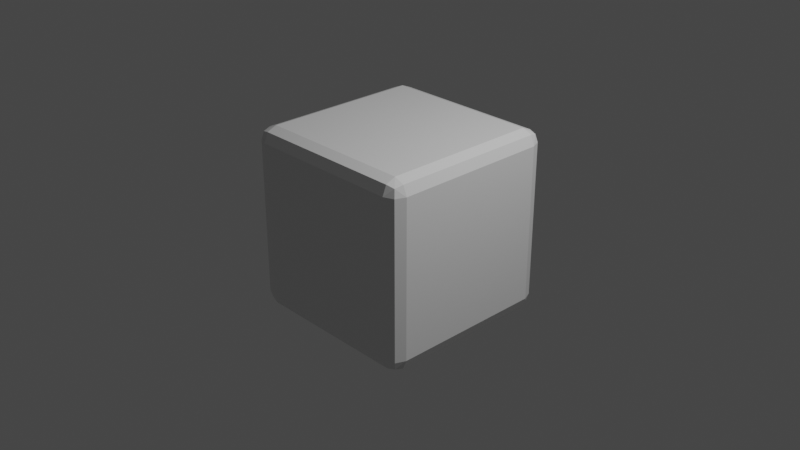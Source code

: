 # Source: corner.blend  (saved by Blender 2.82.7; exported with 4.5.12 LTS)
import bpy
from mathutils import Matrix  # noqa: F401  (used for matrix-valued properties, if any)

bpy.ops.wm.read_factory_settings(use_empty=True)
scene = bpy.context.scene
scene.name = 'Scene'

# ---- collections
col_collection = bpy.data.collections.new('Collection'); scene.collection.children.link(col_collection)

# ---- materials (node trees are filled in below, after node groups)
mat_material = bpy.data.materials.new('Material')
mat_material.alpha_threshold = 0.0
mat_material.use_transparent_shadow = False
mat_material.line_color = (0.0, 0.0, 0.0, 1.0)

# ---- material node trees
mat_material.use_nodes = True; mat_material.node_tree.nodes.clear()
_N = mat_material.node_tree.nodes; _L = mat_material.node_tree.links
n0 = _N.new('ShaderNodeOutputMaterial'); n0.name = 'Material Output'; n0.location = (300, 300)
n1 = _N.new('ShaderNodeBsdfPrincipled'); n1.name = 'Principled BSDF'; n1.location = (10, 300)
n1.distribution = 'GGX'
n1.subsurface_method = 'BURLEY'
n1.inputs[2].default_value = 0.4
n1.inputs[3].default_value = 1.45
n1.inputs[27].default_value = (0.0, 0.0, 0.0, 1.0)
n1.inputs[28].default_value = 1.0
_L.new(n1.outputs[0], n0.inputs[0])
n0.is_active_output = True

# ---- world
world_world = bpy.data.worlds.new('World'); scene.world = world_world
world_world.use_nodes = True; world_world.node_tree.nodes.clear()
_N = world_world.node_tree.nodes; _L = world_world.node_tree.links
n0 = _N.new('ShaderNodeOutputWorld'); n0.name = 'World Output'; n0.location = (300, 300)
n1 = _N.new('ShaderNodeBackground'); n1.name = 'Background'; n1.location = (10, 300)
n1.inputs[0].default_value = (0.05088, 0.05088, 0.05088, 1.0)
_L.new(n1.outputs[0], n0.inputs[0])
n0.is_active_output = True
world_world.color = (0.05088, 0.05088, 0.05088)
world_world.use_sun_shadow = False
world_world.sun_shadow_jitter_overblur = 0.0

# ---- cameras
cam_camera = bpy.data.cameras.new('Camera')
cam_camera.clip_end = 100.0
cam_camera.ortho_scale = 7.314

# ---- lights
light_light = bpy.data.lights.new('Light', 'POINT')
light_light.transmission_factor = 0.0
light_light.energy = 1000.0
light_light.shadow_soft_size = 0.1
light_light.shadow_maximum_resolution = 0.006
light_light.use_absolute_resolution = True

# ---- meshes
me_cube = bpy.data.meshes.new('Cube')
me_cube.from_pydata([(0.85, 1.0, 0.85), (0.85, 0.85, 1.0), (1.0, 0.85, 0.85), (0.85, 0.9561, 0.9561), (0.9366, 0.9366, 0.9366), (0.9561, 0.85, 0.9561), (0.9561, 0.9561, 0.85), (0.85, 0.85, -1.0), (0.85, 1.0, -0.85), (1.0, 0.85, -0.85), (0.85, 0.9561, -0.9561), (0.9366, 0.9366, -0.9366), (0.9561, 0.9561, -0.85), (0.9561, 0.85, -0.9561), (1.0, -0.85, 0.85), (0.85, -0.85, 1.0), (0.85, -1.0, 0.85), (0.9561, -0.85, 0.9561), (0.9366, -0.9366, 0.9366), (0.85, -0.9561, 0.9561), (0.9561, -0.9561, 0.85), (1.0, -0.85, -0.85), (0.85, -1.0, -0.85), (0.85, -0.85, -1.0), (0.9561, -0.9561, -0.85), (0.9366, -0.9366, -0.9366), (0.85, -0.9561, -0.9561), (0.9561, -0.85, -0.9561), (-0.85, 1.0, 0.85), (-1.0, 0.85, 0.85), (-0.85, 0.85, 1.0), (-0.9561, 0.9561, 0.85), (-0.9366, 0.9366, 0.9366), (-0.9561, 0.85, 0.9561), (-0.85, 0.9561, 0.9561), (-1.0, 0.85, -0.85), (-0.85, 1.0, -0.85), (-0.85, 0.85, -1.0), (-0.9561, 0.9561, -0.85), (-0.9366, 0.9366, -0.9366), (-0.85, 0.9561, -0.9561), (-0.9561, 0.85, -0.9561), (-1.0, -0.85, 0.85), (-0.85, -1.0, 0.85), (-0.85, -0.85, 1.0), (-0.9561, -0.9561, 0.85), (-0.9366, -0.9366, 0.9366), (-0.85, -0.9561, 0.9561), (-0.9561, -0.85, 0.9561), (-0.85, -0.85, -1.0), (-0.85, -1.0, -0.85), (-1.0, -0.85, -0.85), (-0.85, -0.9561, -0.9561), (-0.9366, -0.9366, -0.9366), (-0.9561, -0.9561, -0.85), (-0.9561, -0.85, -0.9561)], [], [(7, 49, 37), (42, 35, 51), (16, 50, 22), (30, 15, 1), (2, 21, 9), (0, 4, 6), (1, 4, 3), (2, 4, 5), (7, 11, 13), (8, 11, 10), (9, 11, 12), (14, 18, 20), (15, 18, 17), (16, 18, 19), (21, 25, 27), (22, 25, 24), (23, 25, 26), (28, 32, 34), (29, 32, 31), (30, 32, 33), (35, 39, 41), (36, 39, 38), (37, 39, 40), (42, 46, 48), (43, 46, 45), (44, 46, 47), (49, 53, 55), (50, 53, 52), (51, 53, 54), (49, 41, 37), (55, 35, 41), (37, 10, 7), (40, 8, 10), (9, 6, 2), (12, 0, 6), (43, 54, 50), (45, 51, 54), (22, 20, 16), (24, 14, 20), (36, 31, 28), (38, 29, 31), (44, 19, 15), (47, 16, 19), (15, 5, 1), (17, 2, 5), (23, 52, 49), (26, 50, 52), (30, 48, 44), (33, 42, 48), (1, 34, 30), (3, 28, 34), (7, 27, 23), (13, 21, 27), (28, 8, 36), (7, 23, 49), (42, 29, 35), (16, 43, 50), (30, 44, 15), (2, 14, 21), (0, 3, 4), (1, 5, 4), (2, 6, 4), (7, 10, 11), (8, 12, 11), (9, 13, 11), (14, 17, 18), (15, 19, 18), (16, 20, 18), (21, 24, 25), (22, 26, 25), (23, 27, 25), (28, 31, 32), (29, 33, 32), (30, 34, 32), (35, 38, 39), (36, 40, 39), (37, 41, 39), (42, 45, 46), (43, 47, 46), (44, 48, 46), (49, 52, 53), (50, 54, 53), (51, 55, 53), (49, 55, 41), (55, 51, 35), (37, 40, 10), (40, 36, 8), (9, 12, 6), (12, 8, 0), (43, 45, 54), (45, 42, 51), (22, 24, 20), (24, 21, 14), (36, 38, 31), (38, 35, 29), (44, 47, 19), (47, 43, 16), (15, 17, 5), (17, 14, 2), (23, 26, 52), (26, 22, 50), (30, 33, 48), (33, 29, 42), (1, 3, 34), (3, 0, 28), (7, 13, 27), (13, 9, 21), (28, 0, 8)])
_uv = me_cube.uv_layers.new(name='UVMap')
_uv.uv.foreach_set('vector', [0.3563, 0.5188, 0.1438, 0.7313, 0.1437, 0.5188, 0.6063, 0.01875, 0.3938, 0.2313, 0.3938, 0.01875, 0.6063, 0.7688, 0.3938, 0.9813, 0.3938, 0.7688, 0.8563, 0.5188, 0.6438, 0.7313, 0.6438, 0.5188, 0.6063, 0.5188, 0.3938, 0.7313, 0.3938, 0.5188, 0.6063, 0.4813, 0.6224, 0.5, 0.6062, 0.5, 0.6438, 0.5188, 0.6224, 0.5, 0.6438, 0.5, 0.6063, 0.5188, 0.6224, 0.5, 0.625, 0.5188, 0.3563, 0.5188, 0.375, 0.5026, 0.375, 0.5188, 0.3938, 0.4813, 0.375, 0.5026, 0.375, 0.4812, 0.3938, 0.5188, 0.375, 0.5026, 0.3938, 0.5, 0.6063, 0.7313, 0.625, 0.7474, 0.6062, 0.75, 0.6438, 0.7313, 0.625, 0.7474, 0.625, 0.7313, 0.6063, 0.7688, 0.625, 0.7474, 0.625, 0.7688, 0.3938, 0.7313, 0.3776, 0.75, 0.375, 0.7313, 0.3938, 0.7688, 0.3776, 0.75, 0.3938, 0.75, 0.3563, 0.7313, 0.3776, 0.75, 0.3563, 0.75, 0.6063, 0.2688, 0.6171, 0.25, 0.625, 0.2688, 0.6063, 0.2313, 0.625, 0.2421, 0.6062, 0.25, 0.8563, 0.5188, 0.8671, 0.5, 0.875, 0.5188, 0.3938, 0.2313, 0.3829, 0.25, 0.375, 0.2313, 0.3938, 0.2688, 0.375, 0.2579, 0.3938, 0.25, 0.1437, 0.5188, 0.125, 0.5079, 0.1437, 0.5, 0.6063, 0.01875, 0.6171, 0.0, 0.625, 0.01875, 0.6063, 0.9813, 0.625, 0.9921, 0.6062, 1.0, 0.8563, 0.7313, 0.875, 0.7421, 0.8562, 0.75, 0.1438, 0.7313, 0.1329, 0.75, 0.125, 0.7313, 0.3938, 0.9813, 0.3829, 1.0, 0.375, 0.9812, 0.3938, 0.01875, 0.375, 0.007925, 0.3938, 0.0, 0.1438, 0.7313, 0.125, 0.5188, 0.1437, 0.5188, 0.375, 0.01875, 0.3938, 0.2313, 0.375, 0.2313, 0.1437, 0.5188, 0.3563, 0.5, 0.3563, 0.5188, 0.375, 0.2688, 0.3938, 0.4813, 0.375, 0.4812, 0.3938, 0.5188, 0.6062, 0.5, 0.6063, 0.5188, 0.3938, 0.5, 0.6063, 0.4813, 0.6062, 0.5, 0.6063, 0.9813, 0.3938, 1.0, 0.3938, 0.9813, 0.6062, 0.0, 0.3938, 0.01875, 0.3938, 0.0, 0.3938, 0.7688, 0.6062, 0.75, 0.6063, 0.7688, 0.3938, 0.75, 0.6063, 0.7313, 0.6062, 0.75, 0.3938, 0.2688, 0.6062, 0.25, 0.6063, 0.2688, 0.3938, 0.25, 0.6063, 0.2313, 0.6062, 0.25, 0.8563, 0.7313, 0.6438, 0.75, 0.6438, 0.7313, 0.625, 0.9812, 0.6063, 0.7688, 0.625, 0.7688, 0.6438, 0.7313, 0.625, 0.5188, 0.6438, 0.5188, 0.625, 0.7313, 0.6063, 0.5188, 0.625, 0.5188, 0.3563, 0.7313, 0.1437, 0.75, 0.1438, 0.7313, 0.375, 0.7688, 0.3938, 0.9813, 0.375, 0.9812, 0.8563, 0.5188, 0.875, 0.7313, 0.8563, 0.7313, 0.625, 0.2313, 0.6063, 0.01875, 0.625, 0.01875, 0.6438, 0.5188, 0.8562, 0.5, 0.8563, 0.5188, 0.625, 0.4812, 0.6063, 0.2688, 0.625, 0.2688, 0.3563, 0.5188, 0.375, 0.7313, 0.3563, 0.7313, 0.375, 0.5188, 0.3938, 0.7313, 0.375, 0.7313, 0.6063, 0.2688, 0.3938, 0.4813, 0.3938, 0.2688, 0.3563, 0.5188, 0.3563, 0.7313, 0.1438, 0.7313, 0.6063, 0.01875, 0.6063, 0.2313, 0.3938, 0.2313, 0.6063, 0.7688, 0.6063, 0.9813, 0.3938, 0.9813, 0.8563, 0.5188, 0.8563, 0.7313, 0.6438, 0.7313, 0.6063, 0.5188, 0.6063, 0.7313, 0.3938, 0.7313, 0.6063, 0.4813, 0.625, 0.4812, 0.6224, 0.5, 0.6438, 0.5188, 0.625, 0.5188, 0.6224, 0.5, 0.6063, 0.5188, 0.6062, 0.5, 0.6224, 0.5, 0.3563, 0.5188, 0.3563, 0.5, 0.375, 0.5026, 0.3938, 0.4813, 0.3938, 0.5, 0.375, 0.5026, 0.3938, 0.5188, 0.375, 0.5188, 0.375, 0.5026, 0.6063, 0.7313, 0.625, 0.7313, 0.625, 0.7474, 0.6438, 0.7313, 0.6438, 0.75, 0.625, 0.7474, 0.6063, 0.7688, 0.6062, 0.75, 0.625, 0.7474, 0.3938, 0.7313, 0.3938, 0.75, 0.3776, 0.75, 0.3938, 0.7688, 0.375, 0.7688, 0.3776, 0.75, 0.3563, 0.7313, 0.375, 0.7313, 0.3776, 0.75, 0.6063, 0.2688, 0.6062, 0.25, 0.6171, 0.25, 0.6063, 0.2313, 0.625, 0.2313, 0.625, 0.2421, 0.8563, 0.5188, 0.8562, 0.5, 0.8671, 0.5, 0.3938, 0.2313, 0.3938, 0.25, 0.3829, 0.25, 0.3938, 0.2688, 0.375, 0.2688, 0.375, 0.2579, 0.1437, 0.5188, 0.125, 0.5188, 0.125, 0.5079, 0.6063, 0.01875, 0.6062, 0.0, 0.6171, 0.0, 0.6063, 0.9813, 0.625, 0.9812, 0.625, 0.9921, 0.8563, 0.7313, 0.875, 0.7313, 0.875, 0.7421, 0.1438, 0.7313, 0.1437, 0.75, 0.1329, 0.75, 0.3938, 0.9813, 0.3938, 1.0, 0.3829, 1.0, 0.3938, 0.01875, 0.375, 0.01875, 0.375, 0.007925, 0.1438, 0.7313, 0.125, 0.7313, 0.125, 0.5188, 0.375, 0.01875, 0.3938, 0.01875, 0.3938, 0.2313, 0.1437, 0.5188, 0.1437, 0.5, 0.3563, 0.5, 0.375, 0.2688, 0.3938, 0.2688, 0.3938, 0.4813, 0.3938, 0.5188, 0.3938, 0.5, 0.6062, 0.5, 0.3938, 0.5, 0.3938, 0.4813, 0.6063, 0.4813, 0.6063, 0.9813, 0.6062, 1.0, 0.3938, 1.0, 0.6062, 0.0, 0.6063, 0.01875, 0.3938, 0.01875, 0.3938, 0.7688, 0.3938, 0.75, 0.6062, 0.75, 0.3938, 0.75, 0.3938, 0.7313, 0.6063, 0.7313, 0.3938, 0.2688, 0.3938, 0.25, 0.6062, 0.25, 0.3938, 0.25, 0.3938, 0.2313, 0.6063, 0.2313, 0.8563, 0.7313, 0.8562, 0.75, 0.6438, 0.75, 0.625, 0.9812, 0.6063, 0.9813, 0.6063, 0.7688, 0.6438, 0.7313, 0.625, 0.7313, 0.625, 0.5188, 0.625, 0.7313, 0.6063, 0.7313, 0.6063, 0.5188, 0.3563, 0.7313, 0.3563, 0.75, 0.1437, 0.75, 0.375, 0.7688, 0.3938, 0.7688, 0.3938, 0.9813, 0.8563, 0.5188, 0.875, 0.5188, 0.875, 0.7313, 0.625, 0.2313, 0.6063, 0.2313, 0.6063, 0.01875, 0.6438, 0.5188, 0.6438, 0.5, 0.8562, 0.5, 0.625, 0.4812, 0.6063, 0.4813, 0.6063, 0.2688, 0.3563, 0.5188, 0.375, 0.5188, 0.375, 0.7313, 0.375, 0.5188, 0.3938, 0.5188, 0.3938, 0.7313, 0.6063, 0.2688, 0.6063, 0.4813, 0.3938, 0.4813])
_ca = me_cube.color_attributes.new('Col', 'BYTE_COLOR', 'CORNER')
_ca.data.foreach_set('color', [0.0003035, 0.0003035, 0.0003035, 1.0, 0.0006071, 0.0006071, 0.0006071, 1.0, 0.0, 0.0, 0.0, 1.0, 0.0, 0.0, 0.0, 1.0, 0.0, 0.0, 0.0, 1.0, 0.0, 0.0, 0.0, 1.0, 0.0006071, 1.0, 0.0, 1.0, 0.0006071, 1.0, 0.0003035, 1.0, 0.0006071, 1.0, 0.0, 1.0, 1.0, 1.0, 1.0, 1.0, 1.0, 1.0, 1.0, 1.0, 1.0, 1.0, 1.0, 1.0, 1.0, 0.0, 0.001214, 1.0, 1.0, 0.0, 0.001214, 1.0, 1.0, 0.001214, 0.001518, 1.0, 0.0, 0.0, 0.0, 1.0, 0.007499, 0.008023, 1.0, 1.0, 0.0, 0.001821, 1.0, 1.0, 1.0, 1.0, 1.0, 1.0, 0.007499, 0.008023, 1.0, 1.0, 0.0, 0.001821, 1.0, 1.0, 1.0, 0.0, 0.001214, 1.0, 0.007499, 0.008023, 1.0, 1.0, 0.0, 0.001821, 1.0, 1.0, 0.0003035, 0.0003035, 0.0003035, 1.0, 0.0, 0.001821, 1.0, 1.0, 0.0, 0.001821, 1.0, 1.0, 0.0, 0.0, 0.0, 1.0, 0.0, 0.001821, 1.0, 1.0, 0.0, 0.0, 0.0, 1.0, 1.0, 0.001214, 0.001518, 1.0, 0.0, 0.001821, 1.0, 1.0, 0.0006071, 0.002125, 1.0, 1.0, 1.0, 0.0, 0.001214, 1.0, 0.0, 0.001821, 1.0, 1.0, 0.0, 0.001821, 1.0, 1.0, 1.0, 1.0, 1.0, 1.0, 0.0, 0.001821, 1.0, 1.0, 0.0, 0.001821, 1.0, 1.0, 0.0006071, 1.0, 0.0, 1.0, 0.0, 0.001821, 1.0, 1.0, 0.0, 0.001821, 1.0, 1.0, 1.0, 0.0, 0.001214, 1.0, 0.0, 0.001821, 1.0, 1.0, 0.0, 0.001821, 1.0, 1.0, 0.0006071, 1.0, 0.0, 1.0, 0.0, 0.001821, 1.0, 1.0, 0.0, 0.001821, 1.0, 1.0, 0.0, 0.0, 0.0, 1.0, 0.0, 0.001821, 1.0, 1.0, 0.0, 0.001821, 1.0, 1.0, 0.0, 0.0, 0.0, 1.0, 0.0, 0.001821, 1.0, 1.0, 0.0, 0.001821, 1.0, 1.0, 0.0, 0.0, 0.0, 1.0, 0.0, 0.001821, 1.0, 1.0, 0.0003035, 0.0003035, 0.0003035, 1.0, 1.0, 1.0, 1.0, 1.0, 0.0, 0.001821, 1.0, 1.0, 0.0, 0.001821, 1.0, 1.0, 0.0, 0.0, 0.0, 1.0, 0.0, 0.0, 0.0, 1.0, 0.0, 0.0, 0.0, 1.0, 0.0, 0.0, 0.0, 1.0, 0.0, 0.0, 0.0, 1.0, 0.0, 0.0, 0.0, 1.0, 0.0, 0.0, 0.0, 1.0, 0.0, 0.0, 0.0, 1.0, 0.0, 0.0, 0.0, 1.0, 0.0, 0.0, 0.0, 1.0, 0.0, 0.001821, 1.0, 1.0, 0.0, 0.001821, 1.0, 1.0, 0.0006071, 1.0, 0.0, 1.0, 0.0, 0.001821, 1.0, 1.0, 0.0, 0.001821, 1.0, 1.0, 1.0, 1.0, 1.0, 1.0, 0.0, 0.001821, 1.0, 1.0, 0.0, 0.001821, 1.0, 1.0, 0.0006071, 0.0006071, 0.0006071, 1.0, 0.002125, 0.003035, 1.0, 1.0, 0.0, 0.0, 0.0, 1.0, 0.0006071, 1.0, 0.0003035, 1.0, 0.002125, 0.003035, 1.0, 1.0, 0.0, 0.001821, 1.0, 1.0, 0.0, 0.0, 0.0, 1.0, 0.002125, 0.003035, 1.0, 1.0, 0.0, 0.001821, 1.0, 1.0, 0.0006071, 0.0006071, 0.0006071, 1.0, 0.0, 0.0, 0.0, 1.0, 0.0, 0.0, 0.0, 1.0, 0.0, 0.0, 0.0, 1.0, 0.0, 0.0, 0.0, 1.0, 0.0, 0.0, 0.0, 1.0, 0.0, 0.0, 0.0, 1.0, 0.0, 0.0, 0.0, 1.0, 0.0003035, 0.0003035, 0.0003035, 1.0, 0.0, 0.0, 0.0, 1.0, 0.0, 0.0, 0.0, 1.0, 0.0, 0.0, 0.0, 1.0, 1.0, 0.001214, 0.001518, 1.0, 0.0, 0.001821, 1.0, 1.0, 1.0, 0.0, 0.001214, 1.0, 0.0006071, 0.002125, 1.0, 1.0, 0.0, 0.0, 0.0, 1.0, 0.0, 0.001821, 1.0, 1.0, 0.0006071, 1.0, 0.0, 1.0, 0.0, 0.001821, 1.0, 1.0, 0.0006071, 1.0, 0.0003035, 1.0, 0.0, 0.001821, 1.0, 1.0, 0.0, 0.0, 0.0, 1.0, 0.0, 0.001821, 1.0, 1.0, 0.0006071, 1.0, 0.0, 1.0, 0.0, 0.001821, 1.0, 1.0, 0.0006071, 1.0, 0.0, 1.0, 0.0, 0.001821, 1.0, 1.0, 1.0, 0.0, 0.001214, 1.0, 0.0, 0.001821, 1.0, 1.0, 0.0, 0.0, 0.0, 1.0, 0.0003035, 0.0003035, 0.0003035, 1.0, 0.0, 0.0, 0.0, 1.0, 0.0, 0.0, 0.0, 1.0, 0.0, 0.0, 0.0, 1.0, 0.0003035, 0.0003035, 0.0003035, 1.0, 1.0, 1.0, 1.0, 1.0, 0.0, 0.001821, 1.0, 1.0, 1.0, 1.0, 1.0, 1.0, 0.0, 0.001821, 1.0, 1.0, 0.0006071, 1.0, 0.0, 1.0, 0.0, 0.001821, 1.0, 1.0, 1.0, 1.0, 1.0, 1.0, 0.0, 0.001821, 1.0, 1.0, 1.0, 1.0, 1.0, 1.0, 0.0, 0.001821, 1.0, 1.0, 1.0, 0.0, 0.001214, 1.0, 0.0, 0.001821, 1.0, 1.0, 0.0, 0.0, 0.0, 1.0, 0.0, 0.001821, 1.0, 1.0, 0.0006071, 0.0006071, 0.0006071, 1.0, 0.0, 0.001821, 1.0, 1.0, 0.0006071, 1.0, 0.0003035, 1.0, 0.0, 0.001821, 1.0, 1.0, 1.0, 1.0, 1.0, 1.0, 0.0, 0.001821, 1.0, 1.0, 1.0, 1.0, 1.0, 1.0, 0.0, 0.001821, 1.0, 1.0, 0.0, 0.0, 0.0, 1.0, 0.0, 0.001821, 1.0, 1.0, 1.0, 1.0, 1.0, 1.0, 0.0, 0.001821, 1.0, 1.0, 1.0, 1.0, 1.0, 1.0, 0.0, 0.001821, 1.0, 1.0, 0.0, 0.0, 0.0, 1.0, 0.0, 0.001821, 1.0, 1.0, 0.0003035, 0.0003035, 0.0003035, 1.0, 0.0, 0.001821, 1.0, 1.0, 0.0, 0.0, 0.0, 1.0, 0.0, 0.001821, 1.0, 1.0, 1.0, 0.0, 0.001214, 1.0, 0.0, 0.001821, 1.0, 1.0, 0.0, 0.0, 0.0, 1.0, 0.0, 0.0, 0.0, 1.0, 0.0, 0.0, 0.0, 1.0, 0.0003035, 0.0003035, 0.0003035, 1.0, 0.0, 0.0, 0.0, 1.0, 0.0006071, 0.0006071, 0.0006071, 1.0, 0.0, 0.0, 0.0, 1.0, 0.0, 0.0, 0.0, 1.0, 0.0, 0.0, 0.0, 1.0, 0.0006071, 1.0, 0.0, 1.0, 0.0006071, 1.0, 0.0, 1.0, 0.0006071, 1.0, 0.0003035, 1.0, 1.0, 1.0, 1.0, 1.0, 1.0, 1.0, 1.0, 1.0, 1.0, 1.0, 1.0, 1.0, 1.0, 0.0, 0.001214, 1.0, 1.0, 0.0, 0.001214, 1.0, 1.0, 0.0, 0.001214, 1.0, 0.0, 0.0, 0.0, 1.0, 0.0, 0.001821, 1.0, 1.0, 0.007499, 0.008023, 1.0, 1.0, 1.0, 1.0, 1.0, 1.0, 0.0, 0.001821, 1.0, 1.0, 0.007499, 0.008023, 1.0, 1.0, 1.0, 0.0, 0.001214, 1.0, 0.0, 0.001821, 1.0, 1.0, 0.007499, 0.008023, 1.0, 1.0, 0.0003035, 0.0003035, 0.0003035, 1.0, 0.0, 0.0, 0.0, 1.0, 0.0, 0.001821, 1.0, 1.0, 0.0, 0.0, 0.0, 1.0, 0.0006071, 0.002125, 1.0, 1.0, 0.0, 0.001821, 1.0, 1.0, 1.0, 0.001214, 0.001518, 1.0, 0.0, 0.001821, 1.0, 1.0, 0.0, 0.001821, 1.0, 1.0, 1.0, 0.0, 0.001214, 1.0, 0.0, 0.001821, 1.0, 1.0, 0.0, 0.001821, 1.0, 1.0, 1.0, 1.0, 1.0, 1.0, 0.0, 0.001821, 1.0, 1.0, 0.0, 0.001821, 1.0, 1.0, 0.0006071, 1.0, 0.0, 1.0, 0.0, 0.001821, 1.0, 1.0, 0.0, 0.001821, 1.0, 1.0, 1.0, 0.0, 0.001214, 1.0, 0.0, 0.001821, 1.0, 1.0, 0.0, 0.001821, 1.0, 1.0, 0.0006071, 1.0, 0.0, 1.0, 0.0, 0.001821, 1.0, 1.0, 0.0, 0.001821, 1.0, 1.0, 0.0, 0.0, 0.0, 1.0, 0.0, 0.001821, 1.0, 1.0, 0.0, 0.001821, 1.0, 1.0, 0.0, 0.0, 0.0, 1.0, 0.0003035, 0.0003035, 0.0003035, 1.0, 0.0, 0.001821, 1.0, 1.0, 0.0, 0.0, 0.0, 1.0, 0.0, 0.001821, 1.0, 1.0, 0.0, 0.001821, 1.0, 1.0, 1.0, 1.0, 1.0, 1.0, 0.0, 0.001821, 1.0, 1.0, 0.0, 0.001821, 1.0, 1.0, 0.0, 0.0, 0.0, 1.0, 0.0, 0.0, 0.0, 1.0, 0.0, 0.0, 0.0, 1.0, 0.0, 0.0, 0.0, 1.0, 0.0, 0.0, 0.0, 1.0, 0.0, 0.0, 0.0, 1.0, 0.0, 0.0, 0.0, 1.0, 0.0, 0.0, 0.0, 1.0, 0.0, 0.0, 0.0, 1.0, 0.0, 0.0, 0.0, 1.0, 0.0, 0.001821, 1.0, 1.0, 0.0, 0.001821, 1.0, 1.0, 0.0006071, 1.0, 0.0, 1.0, 0.0, 0.001821, 1.0, 1.0, 0.0, 0.001821, 1.0, 1.0, 1.0, 1.0, 1.0, 1.0, 0.0, 0.001821, 1.0, 1.0, 0.0, 0.001821, 1.0, 1.0, 0.0006071, 0.0006071, 0.0006071, 1.0, 0.0, 0.001821, 1.0, 1.0, 0.002125, 0.003035, 1.0, 1.0, 0.0006071, 1.0, 0.0003035, 1.0, 0.0, 0.001821, 1.0, 1.0, 0.002125, 0.003035, 1.0, 1.0, 0.0, 0.0, 0.0, 1.0, 0.0, 0.0, 0.0, 1.0, 0.002125, 0.003035, 1.0, 1.0, 0.0006071, 0.0006071, 0.0006071, 1.0, 0.0, 0.0, 0.0, 1.0, 0.0, 0.0, 0.0, 1.0, 0.0, 0.0, 0.0, 1.0, 0.0, 0.0, 0.0, 1.0, 0.0, 0.0, 0.0, 1.0, 0.0, 0.0, 0.0, 1.0, 0.0, 0.0, 0.0, 1.0, 0.0, 0.0, 0.0, 1.0, 0.0, 0.0, 0.0, 1.0, 0.0, 0.0, 0.0, 1.0, 0.0, 0.0, 0.0, 1.0, 1.0, 0.001214, 0.001518, 1.0, 0.0006071, 0.002125, 1.0, 1.0, 0.0, 0.001821, 1.0, 1.0, 0.0006071, 0.002125, 1.0, 1.0, 0.0, 0.0, 0.0, 1.0, 0.0, 0.0, 0.0, 1.0, 0.0006071, 1.0, 0.0, 1.0, 0.0, 0.001821, 1.0, 1.0, 0.0, 0.001821, 1.0, 1.0, 0.0, 0.001821, 1.0, 1.0, 0.0, 0.0, 0.0, 1.0, 0.0, 0.0, 0.0, 1.0, 0.0006071, 1.0, 0.0, 1.0, 0.0, 0.001821, 1.0, 1.0, 0.0, 0.001821, 1.0, 1.0, 0.0, 0.001821, 1.0, 1.0, 1.0, 0.0, 0.001214, 1.0, 1.0, 0.0, 0.001214, 1.0, 0.0, 0.0, 0.0, 1.0, 0.0, 0.0, 0.0, 1.0, 0.0003035, 0.0003035, 0.0003035, 1.0, 0.0, 0.0, 0.0, 1.0, 0.0, 0.0, 0.0, 1.0, 0.0, 0.0, 0.0, 1.0, 1.0, 1.0, 1.0, 1.0, 0.0, 0.001821, 1.0, 1.0, 0.0, 0.001821, 1.0, 1.0, 0.0, 0.001821, 1.0, 1.0, 0.0006071, 1.0, 0.0, 1.0, 0.0006071, 1.0, 0.0, 1.0, 1.0, 1.0, 1.0, 1.0, 0.0, 0.001821, 1.0, 1.0, 0.0, 0.001821, 1.0, 1.0, 0.0, 0.001821, 1.0, 1.0, 1.0, 0.0, 0.001214, 1.0, 1.0, 0.0, 0.001214, 1.0, 0.0, 0.0, 0.0, 1.0, 0.0, 0.001821, 1.0, 1.0, 0.0, 0.001821, 1.0, 1.0, 0.0, 0.001821, 1.0, 1.0, 0.0006071, 1.0, 0.0, 1.0, 0.0006071, 1.0, 0.0003035, 1.0, 1.0, 1.0, 1.0, 1.0, 0.0, 0.001821, 1.0, 1.0, 0.0, 0.001821, 1.0, 1.0, 0.0, 0.001821, 1.0, 1.0, 0.0, 0.0, 0.0, 1.0, 0.0, 0.0, 0.0, 1.0, 1.0, 1.0, 1.0, 1.0, 0.0, 0.001821, 1.0, 1.0, 0.0, 0.001821, 1.0, 1.0, 0.0, 0.001821, 1.0, 1.0, 0.0, 0.0, 0.0, 1.0, 0.0, 0.0, 0.0, 1.0, 0.0003035, 0.0003035, 0.0003035, 1.0, 0.0, 0.001821, 1.0, 1.0, 0.0, 0.001821, 1.0, 1.0, 0.0, 0.001821, 1.0, 1.0, 1.0, 0.001214, 0.001518, 1.0, 1.0, 0.0, 0.001214, 1.0, 0.0, 0.0, 0.0, 1.0, 0.0, 0.0, 0.0, 1.0, 0.0, 0.0, 0.0, 1.0])
me_cube.materials.append(mat_material)
me_cube.use_remesh_preserve_volume = False
me_cube.use_remesh_preserve_attributes = False
me_cube.use_mirror_vertex_groups = False
me_cube.use_paint_bone_selection = False
me_cube.use_paint_mask_vertex = True
me_cube.update()

# ---- objects
ob_corner = bpy.data.objects.new('corner', me_cube)
ob_light = bpy.data.objects.new('Light', light_light)
ob_camera = bpy.data.objects.new('Camera', cam_camera)

# ---- transforms, parenting, visibility, modifiers, constraints
ob_corner.location = (0.0, 0.0, 0.0)
ob_corner.lock_rotations_4d = False
ob_corner.empty_display_type = 'ARROWS'
ob_corner.lineart.crease_threshold = 0.0
ob_light.location = (4.076, 1.005, 5.904)
ob_light.rotation_euler = (0.6503, 0.05522, 1.866)
ob_light.lock_rotations_4d = False
ob_light.empty_display_type = 'ARROWS'
ob_light.color = (0.0, 0.0, 0.0, 0.0)
ob_light.lineart.crease_threshold = 0.0
ob_camera.location = (7.359, -6.926, 4.958)
ob_camera.rotation_euler = (1.109, 0.0, 0.8149)
ob_camera.lock_rotations_4d = False
ob_camera.empty_display_type = 'ARROWS'
ob_camera.color = (0.0, 0.0, 0.0, 0.0)
ob_camera.display_type = 'WIRE'
ob_camera.lineart.crease_threshold = 0.0

# ---- collection membership
col_collection.objects.link(ob_corner)
col_collection.objects.link(ob_light)
col_collection.objects.link(ob_camera)

# ---- scene / render settings (as saved in the file)
scene.camera = ob_camera
scene.frame_start = 1; scene.frame_end = 250; scene.frame_set(1)
scene.render.engine = 'BLENDER_EEVEE_NEXT'
scene.cycles.use_denoising = False
scene.cycles.samples = 128
scene.cycles.sampling_pattern = 'TABULATED_SOBOL'
scene.cycles.use_adaptive_sampling = False
scene.cycles.use_light_tree = False
scene.view_settings.view_transform = 'Filmic'
bpy.context.view_layer.update()
